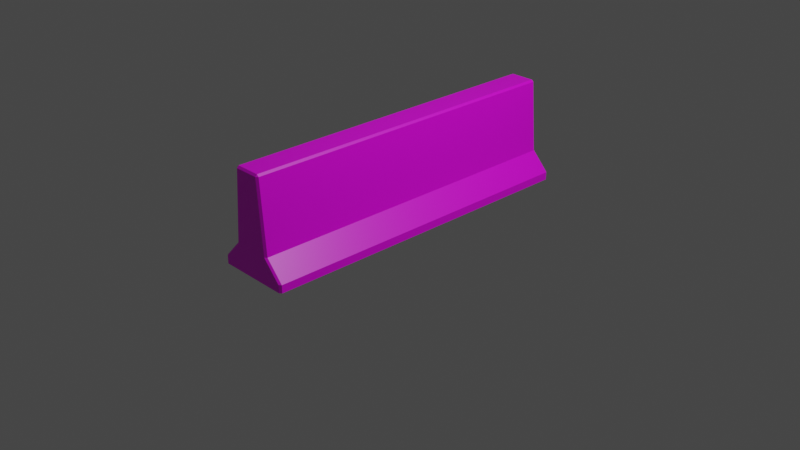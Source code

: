 # Source: jbdemo3.blend  (saved by Blender 2.83.20; exported with 4.5.12 LTS)
import bpy
from mathutils import Matrix  # noqa: F401  (used for matrix-valued properties, if any)

bpy.ops.wm.read_factory_settings(use_empty=True)
scene = bpy.context.scene
scene.name = 'Scene'

# ---- collections
col_collection = bpy.data.collections.new('Collection'); scene.collection.children.link(col_collection)
col_main = bpy.data.collections.new('MAIN'); scene.collection.children.link(col_main)
col_main_200 = bpy.data.collections.new('MAIN_200'); col_main.children.link(col_main_200)

# ---- images (referenced by path relative to the original .blend; pixels are not part of the script)
import os
ASSET_DIR = os.environ.get("B2B_ASSET_DIR", "")  # directory of the original .blend (textures are referenced by path, not embedded)
HERE = os.path.dirname(os.path.abspath(__file__))  # packed textures are extracted next to this script under _unpacked/

def load_image(name, relpath, width, height, colorspace="sRGB"):
    """Load a texture the original file referenced (path relative to the .blend, or extracted next to this script)."""
    p = next((c for c in (os.path.join(HERE, relpath), os.path.join(ASSET_DIR, relpath)) if relpath and os.path.exists(c)), "")
    if p:
        img = bpy.data.images.load(p, check_existing=True)
        img.name = name
    else:  # same state as the original file: an image datablock whose file is absent (Cycles renders it pink)
        img = bpy.data.images.new(name, width, height)
        img.source = "FILE"
        img.filepath = "//" + (relpath or name)
    img.colorspace_settings.name = colorspace
    return img
img_textureset_png = load_image('TextureSet.png', 'TextureSet.png', 1024, 1024, 'sRGB')

# ---- materials (node trees are filled in below, after node groups)
mat_material = bpy.data.materials.new('Material')
mat_material.alpha_threshold = 0.0
mat_material.line_color = (0.0, 0.0, 0.0, 1.0)

# ---- material node trees
mat_material.use_nodes = True; mat_material.node_tree.nodes.clear()
_N = mat_material.node_tree.nodes; _L = mat_material.node_tree.links
n0 = _N.new('ShaderNodeOutputMaterial'); n0.name = 'Material Output'; n0.location = (300, 300)
n1 = _N.new('ShaderNodeBsdfPrincipled'); n1.name = 'Principled BSDF'; n1.location = (10, 300)
n1.distribution = 'GGX'
n1.subsurface_method = 'BURLEY'
n1.inputs[2].default_value = 0.4
n1.inputs[3].default_value = 1.45
n1.inputs[27].default_value = (0.0, 0.0, 0.0, 1.0)
n1.inputs[28].default_value = 1.0
n2 = _N.new('ShaderNodeTexImage'); n2.name = 'Image Texture'; n2.location = (-280, 280)
n2.image = img_textureset_png
_L.new(n1.outputs[0], n0.inputs[0])
_L.new(n2.outputs[0], n1.inputs[0])
n0.is_active_output = True

# ---- world
world_world = bpy.data.worlds.new('World'); scene.world = world_world
world_world.use_nodes = True; world_world.node_tree.nodes.clear()
_N = world_world.node_tree.nodes; _L = world_world.node_tree.links
n0 = _N.new('ShaderNodeOutputWorld'); n0.name = 'World Output'; n0.location = (300, 300)
n1 = _N.new('ShaderNodeBackground'); n1.name = 'Background'; n1.location = (10, 300)
n1.inputs[0].default_value = (0.05088, 0.05088, 0.05088, 1.0)
_L.new(n1.outputs[0], n0.inputs[0])
n0.is_active_output = True
world_world.color = (0.05088, 0.05088, 0.05088)
world_world.use_sun_shadow = False
world_world.sun_shadow_jitter_overblur = 0.0

# ---- cameras
cam_camera = bpy.data.cameras.new('Camera')
cam_camera.clip_end = 100.0
cam_camera.ortho_scale = 7.314

# ---- lights
light_light = bpy.data.lights.new('Light', 'POINT')
light_light.transmission_factor = 0.0
light_light.energy = 1000.0
light_light.shadow_soft_size = 0.1
light_light.shadow_maximum_resolution = 0.006
light_light.use_absolute_resolution = True

# ---- meshes
me_cube = bpy.data.meshes.new('Cube')
me_cube.from_pydata([(0.0, 1.829, -0.535), (0.0, -1.829, -0.4505), (0.0, -1.829, -0.2499), (0.0, -1.829, -0.535), (0.0, 1.829, -0.4505), (0.0, 1.829, -0.2499), (0.1332, 1.809, 0.535), (0.1548, 1.809, 0.5151), (0.1332, 1.829, 0.515), (0.4064, -1.809, -0.535), (0.3848, -1.829, -0.535), (0.4064, -1.809, -0.4505), (0.3848, -1.829, -0.4505), (0.3848, 1.829, -0.535), (0.4064, 1.809, -0.535), (0.1548, -1.809, 0.5151), (0.1332, -1.809, 0.535), (0.1332, -1.829, 0.515), (0.4064, 1.809, -0.4505), (0.3848, 1.829, -0.4505), (0.194, 1.829, -0.2499), (0.2156, 1.809, -0.2499), (0.194, -1.829, -0.2499), (0.2156, -1.809, -0.2499), (-0.1332, -1.809, 0.535), (-0.1548, -1.809, 0.5151), (-0.1332, -1.829, 0.515), (-0.4064, 1.809, -0.4505), (-0.3848, 1.829, -0.4505), (-0.3848, -1.829, -0.4505), (-0.4064, -1.809, -0.4505), (-0.4064, 1.809, -0.535), (-0.3848, 1.829, -0.535), (-0.3848, -1.829, -0.535), (-0.4064, -1.809, -0.535), (-0.1332, 1.809, 0.535), (-0.1332, 1.829, 0.515), (-0.1548, 1.809, 0.5151), (-0.194, 1.829, -0.2499), (-0.2156, 1.809, -0.2499), (-0.194, -1.829, -0.2499), (-0.2156, -1.809, -0.2499), (0.0, -1.809, 0.535), (0.0, -1.829, 0.515), (0.0, 1.809, 0.535), (0.0, 1.829, 0.515)], [], [(5, 45, 8, 20), (0, 13, 14, 9, 10, 3), (0, 4, 19, 13), (35, 24, 42, 44), (22, 17, 43, 2), (10, 12, 1, 3), (12, 22, 2, 1), (18, 21, 23, 11), (14, 18, 11, 9), (4, 5, 20, 19), (21, 7, 15, 23), (40, 2, 43, 26), (4, 28, 38, 5), (31, 34, 30, 27), (0, 32, 28, 4), (33, 3, 1, 29), (5, 38, 36, 45), (0, 3, 33, 34, 31, 32), (29, 1, 2, 40), (27, 30, 41, 39), (39, 41, 25, 37), (6, 7, 8), (15, 16, 17), (24, 25, 26), (35, 36, 37), (12, 10, 9, 11), (21, 18, 19, 20), (18, 14, 13, 19), (17, 22, 23, 15), (16, 42, 43, 17), (45, 36, 35, 44), (36, 38, 39, 37), (6, 16, 15, 7), (22, 12, 11, 23), (7, 21, 20, 8), (44, 6, 8, 45), (28, 32, 31, 27), (30, 34, 33, 29), (37, 25, 24, 35), (38, 28, 27, 39), (41, 30, 29, 40), (25, 41, 40, 26), (26, 43, 42, 24), (6, 44, 42, 16)])
_uv = me_cube.uv_layers.new(name='UVMap')
_uv.uv.foreach_set('vector', [0.4223, 0.3591, 0.2787, 0.3591, 0.2787, 0.3343, 0.4224, 0.3223, 0.9895, 0.1324, 0.9895, 0.2332, 0.9842, 0.2388, 0.03694, 0.2388, 0.0317, 0.2332, 0.0317, 0.1324, 0.4745, 0.3591, 0.4591, 0.3591, 0.4605, 0.2918, 0.4753, 0.2911, 0.9914, 0.5716, 0.004844, 0.5716, 0.004844, 0.5353, 0.9914, 0.5353, 0.2044, 0.3983, 0.06297, 0.3871, 0.06297, 0.3624, 0.2044, 0.3624, 0.2571, 0.4336, 0.2415, 0.4336, 0.2415, 0.3624, 0.2571, 0.3624, 0.2415, 0.4336, 0.2044, 0.3983, 0.2044, 0.3624, 0.2415, 0.3624, 0.99, 0.6478, 0.99, 0.7797, 0.006058, 0.7797, 0.006058, 0.6478, 0.99, 0.6195, 0.99, 0.6478, 0.006058, 0.6478, 0.006058, 0.6195, 0.4591, 0.3591, 0.4223, 0.3591, 0.4224, 0.3223, 0.4605, 0.2918, 0.99, 0.7797, 0.99, 0.9977, 0.006058, 0.9977, 0.006058, 0.7797, 0.2044, 0.3266, 0.2044, 0.3624, 0.06297, 0.3624, 0.06297, 0.3378, 0.4591, 0.3591, 0.4605, 0.4264, 0.4224, 0.396, 0.4223, 0.3591, 0.006473, 0.6163, 0.9943, 0.6163, 0.9943, 0.645, 0.006473, 0.645, 0.4745, 0.3591, 0.4753, 0.4272, 0.4605, 0.4264, 0.4591, 0.3591, 0.2571, 0.2913, 0.2571, 0.3624, 0.2415, 0.3624, 0.2415, 0.2913, 0.4223, 0.3591, 0.4224, 0.396, 0.2787, 0.3839, 0.2787, 0.3591, 0.9895, 0.1324, 0.0317, 0.1324, 0.0317, 0.03161, 0.03694, 0.02596, 0.9842, 0.02596, 0.9895, 0.03161, 0.2415, 0.2913, 0.2415, 0.3624, 0.2044, 0.3624, 0.2044, 0.3266, 0.006473, 0.645, 0.9943, 0.645, 0.9943, 0.7798, 0.006473, 0.7798, 0.006473, 0.7798, 0.9943, 0.7798, 0.9943, 0.9989, 0.006473, 0.9989, 0.32, 0.454, 0.3153, 0.4513, 0.32, 0.4487, 0.3364, 0.4513, 0.3411, 0.4487, 0.3411, 0.454, 0.2734, 0.4516, 0.278, 0.4487, 0.278, 0.4542, 0.2989, 0.4542, 0.2944, 0.4516, 0.2989, 0.4487, 0.2415, 0.4336, 0.2571, 0.4336, 0.2571, 0.439, 0.2415, 0.439, 0.4219, 0.3558, 0.46, 0.2866, 0.4605, 0.2918, 0.4224, 0.3223, 0.46, 0.2866, 0.475, 0.2859, 0.4753, 0.2911, 0.4605, 0.2918, 0.06297, 0.3871, 0.2044, 0.3983, 0.2043, 0.4428, 0.06284, 0.3925, 0.05774, 0.3871, 0.05774, 0.3624, 0.06297, 0.3624, 0.06297, 0.3871, 0.2787, 0.3591, 0.2787, 0.3839, 0.2734, 0.3839, 0.2734, 0.3591, 0.2787, 0.3839, 0.4224, 0.396, 0.4219, 0.4425, 0.2786, 0.3893, 0.9914, 0.4989, 0.004844, 0.4989, 0.004727, 0.4817, 0.9913, 0.4817, 0.2044, 0.3983, 0.2415, 0.4336, 0.2402, 0.4389, 0.2032, 0.4427, 0.2786, 0.329, 0.4219, 0.3558, 0.4224, 0.3223, 0.2787, 0.3343, 0.2734, 0.3591, 0.2734, 0.3343, 0.2787, 0.3343, 0.2787, 0.3591, 0.4605, 0.4264, 0.4753, 0.4272, 0.475, 0.4324, 0.46, 0.4316, 0.2415, 0.2859, 0.2571, 0.2859, 0.2571, 0.2913, 0.2415, 0.2913, 0.9915, 0.5888, 0.004962, 0.5888, 0.004844, 0.5716, 0.9914, 0.5716, 0.4224, 0.396, 0.4605, 0.4264, 0.46, 0.4316, 0.4219, 0.4425, 0.2032, 0.3623, 0.2402, 0.286, 0.2415, 0.2913, 0.2044, 0.3266, 0.06284, 0.3324, 0.2043, 0.3622, 0.2044, 0.3266, 0.06297, 0.3378, 0.06297, 0.3378, 0.06297, 0.3624, 0.05774, 0.3624, 0.05774, 0.3378, 0.9914, 0.4989, 0.9914, 0.5353, 0.004844, 0.5353, 0.004844, 0.4989])
me_cube.materials.append(mat_material)
me_cube.use_remesh_preserve_volume = False
me_cube.use_remesh_preserve_attributes = False
me_cube.use_mirror_vertex_groups = False
me_cube.update()

# ---- objects
ob_cube = bpy.data.objects.new('Cube', me_cube)
ob_light = bpy.data.objects.new('Light', light_light)
ob_camera = bpy.data.objects.new('Camera', cam_camera)

# ---- transforms, parenting, visibility, modifiers, constraints
ob_cube.location = (0.0, 0.0, 0.5481)
ob_cube.lock_rotations_4d = False
ob_cube.empty_display_type = 'ARROWS'
ob_cube.lineart.crease_threshold = 0.0
ob_light.location = (4.076, 1.005, 5.904)
ob_light.rotation_euler = (0.6503, 0.05522, 1.866)
ob_light.lock_rotations_4d = False
ob_light.empty_display_type = 'ARROWS'
ob_light.color = (0.0, 0.0, 0.0, 0.0)
ob_light.lineart.crease_threshold = 0.0
ob_camera.location = (7.359, -6.926, 4.958)
ob_camera.rotation_euler = (1.109, 0.0, 0.8149)
ob_camera.lock_rotations_4d = False
ob_camera.empty_display_type = 'ARROWS'
ob_camera.color = (0.0, 0.0, 0.0, 0.0)
ob_camera.display_type = 'WIRE'
ob_camera.lineart.crease_threshold = 0.0

# ---- collection membership
col_collection.objects.link(ob_cube)
col_collection.objects.link(ob_light)
col_collection.objects.link(ob_camera)

# ---- scene / render settings (as saved in the file)
scene.camera = ob_camera
scene.frame_start = 1; scene.frame_end = 250; scene.frame_set(1)
scene.render.engine = 'CYCLES'
scene.render.film_transparent = True
scene.cycles.use_denoising = False
scene.cycles.samples = 200
scene.cycles.sampling_pattern = 'TABULATED_SOBOL'
scene.cycles.use_adaptive_sampling = False
scene.cycles.use_light_tree = False
scene.cycles.max_bounces = 6
scene.cycles.diffuse_bounces = 3
scene.cycles.glossy_bounces = 3
scene.cycles.transmission_bounces = 4
scene.cycles.transparent_max_bounces = 4
scene.eevee.taa_render_samples = 200
scene.view_settings.view_transform = 'Filmic'
bpy.context.view_layer.update()
